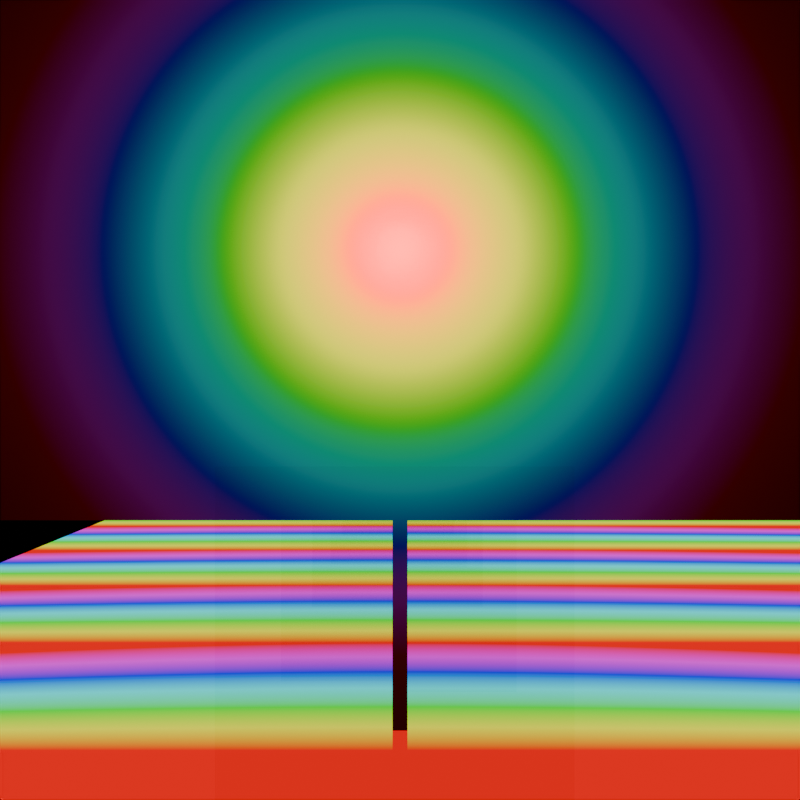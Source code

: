 # Source: light_path_ray_length.blend  (saved by Blender 5.1.29; exported with 4.5.12 LTS)
import bpy
from mathutils import Matrix  # noqa: F401  (used for matrix-valued properties, if any)

bpy.ops.wm.read_factory_settings(use_empty=True)
scene = bpy.context.scene
scene.name = 'Scene'

# ---- collections
col_collection = bpy.data.collections.new('Collection'); scene.collection.children.link(col_collection)

# ---- materials (node trees are filled in below, after node groups)
mat_white_diffuse = bpy.data.materials.new('White diffuse')
mat_white_diffuse.use_backface_culling_lightprobe_volume = False
mat_ray_length_emission = bpy.data.materials.new('Ray Length emission')
mat_ray_length_emission.use_backface_culling_lightprobe_volume = False
mat_ray_portal = bpy.data.materials.new('Ray portal')
mat_ray_portal.use_backface_culling_lightprobe_volume = False
mat_mirror = bpy.data.materials.new('Mirror')
mat_mirror.use_backface_culling_lightprobe_volume = False
mat_transparent = bpy.data.materials.new('Transparent')
mat_transparent.surface_render_method = 'BLENDED'
mat_transparent.blend_method = 'BLEND'
mat_transparent.use_backface_culling_lightprobe_volume = False

# ---- material node trees
mat_white_diffuse.use_nodes = True; mat_white_diffuse.node_tree.nodes.clear()
_N = mat_white_diffuse.node_tree.nodes; _L = mat_white_diffuse.node_tree.links
n0 = _N.new('ShaderNodeOutputMaterial'); n0.name = 'Material Output'; n0.location = (300, 300)
n1 = _N.new('ShaderNodeBsdfDiffuse'); n1.name = 'Diffuse BSDF'; n1.location = (65, 297)
_L.new(n1.outputs[0], n0.inputs[0])
n0.is_active_output = True
mat_ray_length_emission.use_nodes = True; mat_ray_length_emission.node_tree.nodes.clear()
_N = mat_ray_length_emission.node_tree.nodes; _L = mat_ray_length_emission.node_tree.links
n0 = _N.new('ShaderNodeOutputMaterial'); n0.name = 'Material Output'; n0.location = (461, 300)
n1 = _N.new('ShaderNodeLightPath'); n1.name = 'Light Path'; n1.location = (-193, 302)
n2 = _N.new('ShaderNodeMapRange'); n2.name = 'Map Range'; n2.location = (-10, 262)
n2.clamp = False
n2.inputs[2].default_value = 12.6
n2.inputs[4].default_value = 3.0
n3 = _N.new('ShaderNodeValToRGB'); n3.name = 'Color Ramp'; n3.location = (181, 260)
n3.color_ramp.hue_interpolation = 'CW'
n3.color_ramp.color_mode = 'HSV'
while len(n3.color_ramp.elements) > 1: n3.color_ramp.elements.remove(n3.color_ramp.elements[-1])
n3.color_ramp.elements[0].position = 0.0; n3.color_ramp.elements[0].color = (1.0, 0.0, 0.0, 1.0)
_e = n3.color_ramp.elements.new(0.5); _e.color = (0.0, 1.0, 1.0, 1.0)
_e = n3.color_ramp.elements.new(1.0); _e.color = (1.0, 0.0, 0.0, 1.0)
_L.new(n3.outputs[0], n0.inputs[0])
_L.new(n1.outputs[8], n2.inputs[0])
_L.new(n2.outputs[0], n3.inputs[0])
n0.is_active_output = True
mat_ray_portal.use_nodes = True; mat_ray_portal.node_tree.nodes.clear()
_N = mat_ray_portal.node_tree.nodes; _L = mat_ray_portal.node_tree.links
n0 = _N.new('ShaderNodeOutputMaterial'); n0.name = 'Material Output'; n0.location = (437, 300)
n1 = _N.new('ShaderNodeBsdfRayPortal'); n1.name = 'Ray Portal BSDF'; n1.location = (206, 294)
n2 = _N.new('ShaderNodeNewGeometry'); n2.name = 'Geometry'; n2.location = (-334, 330)
n3 = _N.new('ShaderNodeVectorMath'); n3.name = 'Vector Math'; n3.location = (26, 293)
n4 = _N.new('ShaderNodeVectorMath'); n4.name = 'Vector Math.001'; n4.location = (-154, 241)
n4.operation = 'SCALE'
n4.inputs[3].default_value = 4.0
_L.new(n1.outputs[0], n0.inputs[0])
_L.new(n3.outputs[0], n1.inputs[1])
_L.new(n2.outputs[0], n3.inputs[0])
_L.new(n4.outputs[0], n3.inputs[1])
_L.new(n2.outputs[1], n4.inputs[0])
n0.is_active_output = True
mat_mirror.use_nodes = True; mat_mirror.node_tree.nodes.clear()
_N = mat_mirror.node_tree.nodes; _L = mat_mirror.node_tree.links
n0 = _N.new('ShaderNodeOutputMaterial'); n0.name = 'Material Output'; n0.location = (437, 300)
n1 = _N.new('ShaderNodeBsdfAnisotropic'); n1.name = 'Glossy BSDF'; n1.location = (186, 300)
n1.inputs[0].default_value = (1.0, 1.0, 1.0, 1.0)
n1.inputs[1].default_value = 0.0
_L.new(n1.outputs[0], n0.inputs[0])
n0.is_active_output = True
mat_transparent.use_nodes = True; mat_transparent.node_tree.nodes.clear()
_N = mat_transparent.node_tree.nodes; _L = mat_transparent.node_tree.links
n0 = _N.new('ShaderNodeOutputMaterial'); n0.name = 'Material Output'; n0.location = (300, 300)
n1 = _N.new('ShaderNodeBsdfTransparent'); n1.name = 'Transparent BSDF'; n1.location = (-16, 294)
n1.inputs[0].default_value = (0.9488, 0.9488, 0.9488, 1.0)
_L.new(n1.outputs[0], n0.inputs[0])
n0.is_active_output = True

# ---- cameras
cam_camera = bpy.data.cameras.new('Camera')
cam_camera.clip_end = 100.0
cam_camera.lens = 30.4
cam_camera.ortho_scale = 7.314

# ---- lights
light_point = bpy.data.lights.new('Point', 'POINT')
light_point.use_soft_falloff = False
light_point.energy = 100.0
light_point.shadow_soft_size = 0.3
light_point.use_nodes = True; light_point.node_tree.nodes.clear()
_N = light_point.node_tree.nodes; _L = light_point.node_tree.links
n0 = _N.new('ShaderNodeEmission'); n0.name = 'Emission'; n0.location = (424, 300)
n0.inputs[1].default_value = 5.0
n1 = _N.new('ShaderNodeOutputLight'); n1.name = 'Light Output'; n1.location = (605, 300)
n2 = _N.new('ShaderNodeLightPath'); n2.name = 'Light Path'; n2.location = (-252, 392)
n3 = _N.new('ShaderNodeValToRGB'); n3.name = 'Color Ramp'; n3.location = (140, 299)
n3.color_ramp.hue_interpolation = 'CW'
n3.color_ramp.color_mode = 'HSV'
while len(n3.color_ramp.elements) > 1: n3.color_ramp.elements.remove(n3.color_ramp.elements[-1])
n3.color_ramp.elements[0].position = 0.0; n3.color_ramp.elements[0].color = (1.0, 0.0, 0.0, 1.0)
_e = n3.color_ramp.elements.new(0.5); _e.color = (0.0, 1.0, 1.0, 1.0)
_e = n3.color_ramp.elements.new(1.0); _e.color = (1.0, 0.0, 0.0, 1.0)
n4 = _N.new('ShaderNodeMapRange'); n4.name = 'Map Range'; n4.location = (-44, 254)
n4.inputs[1].default_value = 1.0
n4.inputs[2].default_value = 5.9
_L.new(n0.outputs[0], n1.inputs[0])
_L.new(n3.outputs[0], n0.inputs[0])
_L.new(n4.outputs[0], n3.inputs[0])
_L.new(n2.outputs[8], n4.inputs[0])
n1.is_active_output = True

# ---- meshes
me_plane_003 = bpy.data.meshes.new('Plane.003')
me_plane_003.from_pydata([(-1.0, -1.0, 0.0), (1.0, -1.0, 0.0), (-1.0, 1.0, 0.0), (1.0, 1.0, 0.0)], [], [(0, 1, 3, 2)])
_uv = me_plane_003.uv_layers.new(name='UVMap')
_uv.uv.foreach_set('vector', [0.0, 0.0, 1.0, 0.0, 1.0, 1.0, 0.0, 1.0])
me_plane_003.materials.append(mat_white_diffuse)
me_plane_003.update()
me_cube = bpy.data.meshes.new('Cube')
me_cube.from_pydata([(-5.229, -1.0, 0.0), (-5.229, 1.0, 0.0), (8.388, -1.0, 0.0), (8.388, 1.0, 0.0)], [], [(3, 1, 0, 2)])
_uv = me_cube.uv_layers.new(name='UVMap')
_uv.uv.foreach_set('vector', [0.625, 0.5, 0.875, 0.5, 0.875, 0.75, 0.625, 0.75])
me_cube.materials.append(mat_ray_length_emission)
me_cube.update()
me_plane_006 = bpy.data.meshes.new('Plane.006')
me_plane_006.from_pydata([(1.001, -2.147, 1.511e-07), (-10.33, -2.147, -1.511e-07), (1.001, 1.019, 1.511e-07), (-10.33, 1.019, -1.511e-07)], [], [(0, 1, 3, 2)])
_uv = me_plane_006.uv_layers.new(name='UVMap')
_uv.uv.foreach_set('vector', [0.0, 0.0, 1.0, 0.0, 1.0, 1.0, 0.0, 1.0])
me_plane_006.materials.append(mat_ray_portal)
me_plane_006.update()
me_plane_008 = bpy.data.meshes.new('Plane.008')
me_plane_008.from_pydata([(17.76, -2.147, 1.511e-07), (-1.001, -2.147, -1.511e-07), (17.76, 1.019, 1.511e-07), (-1.001, 1.019, -1.511e-07)], [], [(0, 1, 3, 2)])
_uv = me_plane_008.uv_layers.new(name='UVMap')
_uv.uv.foreach_set('vector', [0.0, 0.0, 1.0, 0.0, 1.0, 1.0, 0.0, 1.0])
me_plane_008.materials.append(mat_mirror)
me_plane_008.update()
me_plane_009 = bpy.data.meshes.new('Plane.009')
me_plane_009.from_pydata([(17.76, -2.147, 1.511e-07), (-1.001, -2.147, -1.511e-07), (17.76, 1.019, 1.511e-07), (-1.001, 1.019, -1.511e-07)], [], [(0, 1, 3, 2)])
_uv = me_plane_009.uv_layers.new(name='UVMap')
_uv.uv.foreach_set('vector', [0.0, 0.0, 1.0, 0.0, 1.0, 1.0, 0.0, 1.0])
me_plane_009.materials.append(mat_mirror)
me_plane_009.update()
me_plane = bpy.data.meshes.new('Plane')
me_plane.from_pydata([(-1.0, -1.0, 0.0), (1.0, -1.0, 0.0), (-1.0, 0.857, 0.0), (1.0, 0.857, 0.0)], [], [(0, 1, 3, 2)])
_uv = me_plane.uv_layers.new(name='UVMap')
_uv.uv.foreach_set('vector', [0.0, 0.0, 1.0, 0.0, 1.0, 1.0, 0.0, 1.0])
me_plane.materials.append(mat_transparent)
me_plane.update()

# ---- objects
ob_camera = bpy.data.objects.new('Camera', cam_camera)
ob_ground = bpy.data.objects.new('Ground', me_plane_003)
ob_ray_length_light = bpy.data.objects.new('Ray length light', light_point)
ob_ray_length_plane = bpy.data.objects.new('Ray length plane', me_cube)
ob_ray_portal = bpy.data.objects.new('Ray Portal', me_plane_006)
ob_mirror_2 = bpy.data.objects.new('Mirror 2', me_plane_008)
ob_mirror_1 = bpy.data.objects.new('Mirror 1', me_plane_009)
ob_transparent_plane = bpy.data.objects.new('Transparent Plane', me_plane)

# ---- transforms, parenting, visibility, modifiers, constraints
ob_camera.location = (0.0, 0.0, 10.0)
ob_camera.lock_rotations_4d = False
ob_camera.empty_display_type = 'ARROWS'
ob_camera.color = (0.0, 0.0, 0.0, 0.0)
ob_camera.display_type = 'WIRE'
ob_camera.lineart.crease_threshold = 0.0
ob_ground.location = (0.0, 0.0, 0.0)
ob_ground.scale = (10.0, 10.0, 10.0)
ob_ray_length_light.location = (0.0, 2.23, 1.0)
ob_ray_length_plane.location = (0.1989, -4.666, 3.049)
ob_ray_length_plane.rotation_euler = (1.571, -0.0, 0.0)
ob_ray_length_plane.scale = (2.229, 2.585, 0.3846)
ob_ray_length_plane.visible_diffuse = False
ob_ray_length_plane.visible_transmission = False
ob_ray_length_plane.visible_volume_scatter = False
ob_ray_length_plane.visible_shadow = False
ob_ray_portal.location = (-1.1, -2.622, 1.0)
ob_mirror_2.location = (1.1, -2.622, 1.0)
ob_mirror_1.location = (1.1, -2.622, 5.0)
ob_mirror_1.visible_camera = False
ob_transparent_plane.location = (-0.05663, -2.774, 2.791)
ob_transparent_plane.scale = (1.919, 2.409, 1.919)

# ---- collection membership
col_collection.objects.link(ob_camera)
col_collection.objects.link(ob_ground)
col_collection.objects.link(ob_ray_length_light)
col_collection.objects.link(ob_ray_length_plane)
col_collection.objects.link(ob_ray_portal)
col_collection.objects.link(ob_mirror_2)
col_collection.objects.link(ob_mirror_1)
col_collection.objects.link(ob_transparent_plane)

# ---- scene / render settings (as saved in the file)
scene.camera = ob_camera
scene.frame_start = 1; scene.frame_end = 250; scene.frame_set(3)
scene.render.engine = 'CYCLES'
scene.render.resolution_x = 128
scene.render.resolution_y = 128
scene.render.bake_bias = 0.0
scene.render.bake_samples = 0
scene.cycles.use_denoising = False
scene.cycles.samples = 4
scene.cycles.use_adaptive_sampling = False
scene.cycles.use_light_tree = False
scene.cycles.max_bounces = 5
scene.cycles.diffuse_bounces = 0
scene.cycles.transparent_max_bounces = 9
scene.cycles.sample_clamp_indirect = 0.0
scene.eevee.ray_tracing_options.use_denoise = False
scene.eevee.use_raytracing = True
bpy.context.view_layer.update()
